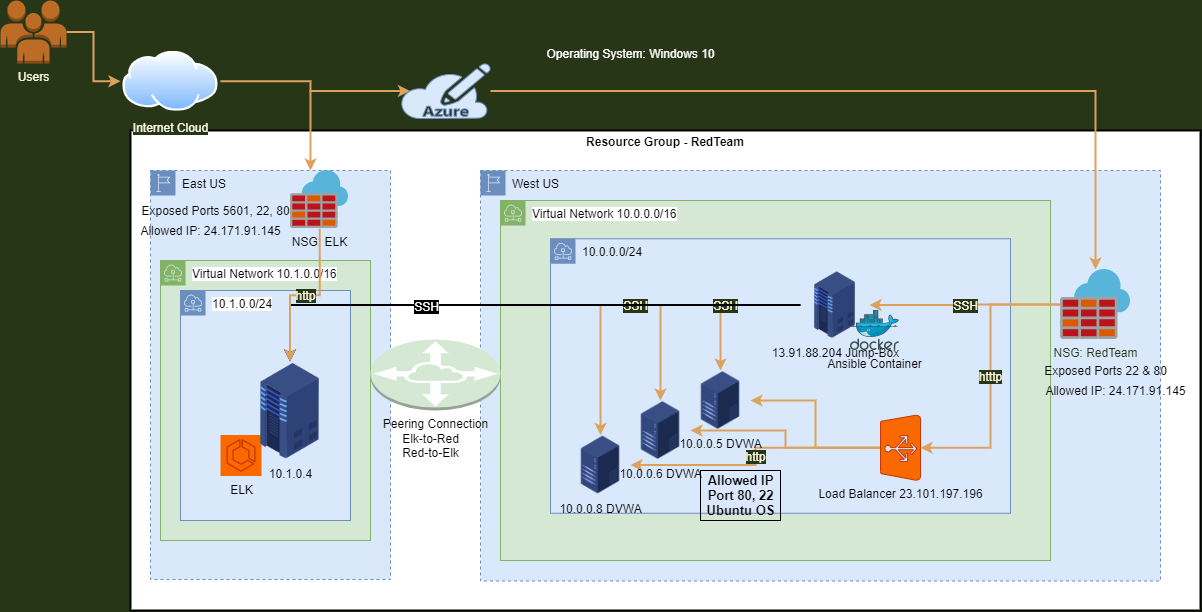

The diagram above was exported from draw.io. Its source (the exported page's mxGraphModel, read from the mxfile embedded in the PNG):
<mxGraphModel dx="2272" dy="794" grid="1" gridSize="10" guides="1" tooltips="1" connect="1" arrows="1" fold="1" page="1" pageScale="1" pageWidth="850" pageHeight="1100" background="#283618" math="0" shadow="0">
  <root>
    <mxCell id="0" />
    <mxCell id="1" parent="0" />
    <mxCell id="dntCnqdAWU7IaFlG6qDR-2" value="&lt;b&gt;Resource Group - RedTeam&lt;/b&gt;" style="fontStyle=0;verticalAlign=top;align=center;spacingTop=-2;rounded=0;whiteSpace=wrap;html=1;strokeWidth=2;container=1;collapsible=0;expand=0;recursiveResize=0;" parent="1" vertex="1">
      <mxGeometry x="-670" y="150" width="1070" height="480" as="geometry" />
    </mxCell>
    <mxCell id="lvHCFBa0-4YwaavvrF3T-65" value="East US" style="outlineConnect=0;html=1;whiteSpace=wrap;fontSize=12;fontStyle=0;shape=mxgraph.aws4.group;grIcon=mxgraph.aws4.group_region;strokeColor=#6c8ebf;fillColor=#dae8fc;verticalAlign=top;align=left;spacingLeft=30;dashed=1;" parent="dntCnqdAWU7IaFlG6qDR-2" vertex="1">
      <mxGeometry x="20" y="40" width="240" height="409" as="geometry" />
    </mxCell>
    <mxCell id="lvHCFBa0-4YwaavvrF3T-120" value="Virtual Network 10.1.0.0/16" style="outlineConnect=0;html=1;whiteSpace=wrap;fontSize=12;fontStyle=0;shape=mxgraph.aws4.group;grIcon=mxgraph.aws4.group_subnet;strokeColor=#82b366;fillColor=#d5e8d4;verticalAlign=top;align=left;spacingLeft=30;dashed=0;rounded=0;labelBackgroundColor=#FFFFFF;sketch=0;" parent="dntCnqdAWU7IaFlG6qDR-2" vertex="1">
      <mxGeometry x="30" y="130" width="210" height="280" as="geometry" />
    </mxCell>
    <mxCell id="lvHCFBa0-4YwaavvrF3T-122" value="10.1.0.0/24" style="outlineConnect=0;html=1;whiteSpace=wrap;fontSize=12;fontStyle=0;shape=mxgraph.aws4.group;grIcon=mxgraph.aws4.group_subnet;strokeColor=#6c8ebf;fillColor=#dae8fc;verticalAlign=top;align=left;spacingLeft=30;dashed=0;rounded=0;labelBackgroundColor=#FFFFFF;sketch=0;" parent="dntCnqdAWU7IaFlG6qDR-2" vertex="1">
      <mxGeometry x="50" y="160" width="170" height="230" as="geometry" />
    </mxCell>
    <mxCell id="lvHCFBa0-4YwaavvrF3T-10" value="West US" style="outlineConnect=0;html=1;whiteSpace=wrap;fontSize=12;fontStyle=0;shape=mxgraph.aws4.group;grIcon=mxgraph.aws4.group_region;strokeColor=#6c8ebf;fillColor=#dae8fc;verticalAlign=top;align=left;spacingLeft=30;dashed=1;" parent="dntCnqdAWU7IaFlG6qDR-2" vertex="1">
      <mxGeometry x="350" y="40" width="680" height="410.5" as="geometry" />
    </mxCell>
    <mxCell id="lvHCFBa0-4YwaavvrF3T-118" value="Virtual Network 10.0.0.0/16" style="outlineConnect=0;html=1;whiteSpace=wrap;fontSize=12;fontStyle=0;shape=mxgraph.aws4.group;grIcon=mxgraph.aws4.group_subnet;strokeColor=#82b366;fillColor=#d5e8d4;verticalAlign=top;align=left;spacingLeft=30;dashed=0;rounded=0;labelBackgroundColor=#FFFFFF;sketch=0;" parent="dntCnqdAWU7IaFlG6qDR-2" vertex="1">
      <mxGeometry x="370" y="70" width="550" height="360" as="geometry" />
    </mxCell>
    <mxCell id="lvHCFBa0-4YwaavvrF3T-57" value="10.0.0.0/24" style="outlineConnect=0;html=1;whiteSpace=wrap;fontSize=12;fontStyle=0;shape=mxgraph.aws4.group;grIcon=mxgraph.aws4.group_subnet;verticalAlign=top;align=left;spacingLeft=30;dashed=0;fillColor=#dae8fc;strokeColor=#6c8ebf;" parent="dntCnqdAWU7IaFlG6qDR-2" vertex="1">
      <mxGeometry x="420" y="108.25" width="460" height="274.5" as="geometry" />
    </mxCell>
    <mxCell id="lvHCFBa0-4YwaavvrF3T-112" style="edgeStyle=orthogonalEdgeStyle;rounded=0;orthogonalLoop=1;jettySize=auto;html=1;strokeWidth=2;labelBackgroundColor=#283618;strokeColor=#DDA15E;fontColor=#FEFAE0;" parent="dntCnqdAWU7IaFlG6qDR-2" source="MAnRAaWnPC3qVCt8naVl-7" target="lvHCFBa0-4YwaavvrF3T-61" edge="1">
      <mxGeometry relative="1" as="geometry" />
    </mxCell>
    <mxCell id="lvHCFBa0-4YwaavvrF3T-113" style="edgeStyle=orthogonalEdgeStyle;rounded=0;orthogonalLoop=1;jettySize=auto;html=1;strokeWidth=2;labelBackgroundColor=#283618;strokeColor=#DDA15E;fontColor=#FEFAE0;" parent="dntCnqdAWU7IaFlG6qDR-2" source="MAnRAaWnPC3qVCt8naVl-7" target="lvHCFBa0-4YwaavvrF3T-62" edge="1">
      <mxGeometry relative="1" as="geometry" />
    </mxCell>
    <mxCell id="lvHCFBa0-4YwaavvrF3T-114" value="&lt;font style=&quot;font-size: 12px&quot;&gt;http&lt;/font&gt;" style="edgeStyle=orthogonalEdgeStyle;rounded=0;orthogonalLoop=1;jettySize=auto;html=1;strokeWidth=2;labelBackgroundColor=#283618;strokeColor=#DDA15E;fontColor=#FEFAE0;" parent="dntCnqdAWU7IaFlG6qDR-2" source="MAnRAaWnPC3qVCt8naVl-7" target="lvHCFBa0-4YwaavvrF3T-63" edge="1">
      <mxGeometry relative="1" as="geometry" />
    </mxCell>
    <mxCell id="MAnRAaWnPC3qVCt8naVl-7" value="Load Balancer 23.101.197.196" style="verticalLabelPosition=bottom;html=1;verticalAlign=top;align=center;strokeColor=#C73500;fillColor=#fa6800;shape=mxgraph.azure.azure_load_balancer;direction=north;" parent="dntCnqdAWU7IaFlG6qDR-2" vertex="1">
      <mxGeometry x="750" y="284.5" width="40" height="65.5" as="geometry" />
    </mxCell>
    <mxCell id="lvHCFBa0-4YwaavvrF3T-63" value="10.0.0.8 DVWA" style="shape=image;html=1;verticalAlign=top;verticalLabelPosition=bottom;imageAspect=0;aspect=fixed;image=https://cdn2.iconfinder.com/data/icons/whcompare-isometric-web-hosting-servers/50/value-server-128.png;dashed=1;labelBackgroundColor=none;fillColor=#BC6C25;strokeColor=#DDA15E;labelBorderColor=none;" parent="dntCnqdAWU7IaFlG6qDR-2" vertex="1">
      <mxGeometry x="440" y="304.5" width="60" height="60" as="geometry" />
    </mxCell>
    <mxCell id="lvHCFBa0-4YwaavvrF3T-62" value="10.0.0.6 DVWA" style="shape=image;html=1;verticalAlign=top;verticalLabelPosition=bottom;imageAspect=0;aspect=fixed;image=https://cdn2.iconfinder.com/data/icons/whcompare-isometric-web-hosting-servers/50/value-server-128.png;dashed=1;labelBackgroundColor=none;fillColor=#BC6C25;strokeColor=#DDA15E;" parent="dntCnqdAWU7IaFlG6qDR-2" vertex="1">
      <mxGeometry x="500" y="270" width="60" height="60" as="geometry" />
    </mxCell>
    <mxCell id="lvHCFBa0-4YwaavvrF3T-61" value="10.0.0.5 DVWA" style="shape=image;html=1;verticalAlign=top;verticalLabelPosition=bottom;imageAspect=0;aspect=fixed;image=https://cdn2.iconfinder.com/data/icons/whcompare-isometric-web-hosting-servers/50/value-server-128.png;dashed=1;labelBackgroundColor=none;fillColor=#BC6C25;strokeColor=#DDA15E;" parent="dntCnqdAWU7IaFlG6qDR-2" vertex="1">
      <mxGeometry x="560" y="240" width="60" height="60" as="geometry" />
    </mxCell>
    <mxCell id="lvHCFBa0-4YwaavvrF3T-107" style="edgeStyle=orthogonalEdgeStyle;rounded=0;orthogonalLoop=1;jettySize=auto;html=1;strokeWidth=2;labelBackgroundColor=#283618;strokeColor=#DDA15E;fontColor=#FEFAE0;" parent="dntCnqdAWU7IaFlG6qDR-2" source="lvHCFBa0-4YwaavvrF3T-64" target="lvHCFBa0-4YwaavvrF3T-62" edge="1">
      <mxGeometry relative="1" as="geometry" />
    </mxCell>
    <mxCell id="lvHCFBa0-4YwaavvrF3T-108" value="&lt;font style=&quot;font-size: 12px&quot;&gt;SSH&lt;/font&gt;" style="edgeStyle=orthogonalEdgeStyle;rounded=0;orthogonalLoop=1;jettySize=auto;html=1;strokeWidth=2;labelBackgroundColor=#283618;strokeColor=#DDA15E;fontColor=#FEFAE0;" parent="dntCnqdAWU7IaFlG6qDR-2" source="lvHCFBa0-4YwaavvrF3T-64" target="lvHCFBa0-4YwaavvrF3T-63" edge="1">
      <mxGeometry relative="1" as="geometry" />
    </mxCell>
    <mxCell id="lvHCFBa0-4YwaavvrF3T-109" value="&lt;font style=&quot;font-size: 12px&quot;&gt;SSH&lt;/font&gt;" style="edgeStyle=orthogonalEdgeStyle;rounded=0;orthogonalLoop=1;jettySize=auto;html=1;strokeWidth=2;labelBackgroundColor=#283618;strokeColor=#DDA15E;fontColor=#FEFAE0;" parent="dntCnqdAWU7IaFlG6qDR-2" source="lvHCFBa0-4YwaavvrF3T-64" target="lvHCFBa0-4YwaavvrF3T-61" edge="1">
      <mxGeometry x="0.03" relative="1" as="geometry">
        <mxPoint as="offset" />
      </mxGeometry>
    </mxCell>
    <mxCell id="0l0DyhP7C1gkFXnyzGui-1" style="edgeStyle=orthogonalEdgeStyle;rounded=0;orthogonalLoop=1;jettySize=auto;html=1;strokeWidth=2;" edge="1" parent="dntCnqdAWU7IaFlG6qDR-2" source="lvHCFBa0-4YwaavvrF3T-64" target="lvHCFBa0-4YwaavvrF3T-74">
      <mxGeometry relative="1" as="geometry" />
    </mxCell>
    <mxCell id="0l0DyhP7C1gkFXnyzGui-2" value="&lt;font style=&quot;font-size: 12px ; background-color: rgb(0 , 0 , 0)&quot; color=&quot;#ffffff&quot;&gt;SSH&lt;/font&gt;" style="edgeLabel;html=1;align=center;verticalAlign=middle;resizable=0;points=[];" vertex="1" connectable="0" parent="0l0DyhP7C1gkFXnyzGui-1">
      <mxGeometry x="0.3228" y="1" relative="1" as="geometry">
        <mxPoint as="offset" />
      </mxGeometry>
    </mxCell>
    <mxCell id="lvHCFBa0-4YwaavvrF3T-64" value="13.91.88.204 Jump-Box" style="shape=image;html=1;verticalAlign=top;verticalLabelPosition=bottom;imageAspect=0;aspect=fixed;image=https://cdn2.iconfinder.com/data/icons/whcompare-isometric-web-hosting-servers/50/server-2-128.png;dashed=1;labelBackgroundColor=none;fillColor=#BC6C25;strokeColor=#DDA15E;" parent="dntCnqdAWU7IaFlG6qDR-2" vertex="1">
      <mxGeometry x="670" y="140" width="69" height="69" as="geometry" />
    </mxCell>
    <mxCell id="dntCnqdAWU7IaFlG6qDR-38" value="Ansible Container" style="aspect=fixed;html=1;points=[];align=center;image;fontSize=12;image=img/lib/mscae/Docker.svg;dashed=1;labelBackgroundColor=none;fillColor=#BC6C25;strokeColor=#DDA15E;" parent="dntCnqdAWU7IaFlG6qDR-2" vertex="1">
      <mxGeometry x="720" y="180" width="48.79" height="40" as="geometry" />
    </mxCell>
    <mxCell id="lvHCFBa0-4YwaavvrF3T-55" value="NSG: ELK" style="aspect=fixed;html=1;points=[];align=center;image;fontSize=12;image=img/lib/mscae/Azure_Firewall.svg;dashed=1;labelBackgroundColor=none;fillColor=#BC6C25;strokeColor=#DDA15E;" parent="dntCnqdAWU7IaFlG6qDR-2" vertex="1">
      <mxGeometry x="160" y="40" width="58.25" height="58.25" as="geometry" />
    </mxCell>
    <mxCell id="lvHCFBa0-4YwaavvrF3T-75" value="ELK" style="outlineConnect=0;gradientDirection=north;fillColor=#fa6800;strokeColor=#C73500;dashed=0;verticalLabelPosition=bottom;verticalAlign=top;align=center;html=1;fontSize=12;fontStyle=0;aspect=fixed;shape=mxgraph.aws4.resourceIcon;resIcon=mxgraph.aws4.ecs;" parent="dntCnqdAWU7IaFlG6qDR-2" vertex="1">
      <mxGeometry x="90" y="304.5" width="41" height="41" as="geometry" />
    </mxCell>
    <mxCell id="lvHCFBa0-4YwaavvrF3T-74" value="10.1.0.4" style="shape=image;html=1;verticalAlign=top;verticalLabelPosition=bottom;imageAspect=0;aspect=fixed;image=https://cdn2.iconfinder.com/data/icons/whcompare-isometric-web-hosting-servers/50/server-2-128.png;dashed=1;fillColor=#BC6C25;labelBackgroundColor=none;strokeColor=#DDA15E;" parent="dntCnqdAWU7IaFlG6qDR-2" vertex="1">
      <mxGeometry x="110" y="231" width="99" height="99" as="geometry" />
    </mxCell>
    <mxCell id="lvHCFBa0-4YwaavvrF3T-98" value="&lt;font style=&quot;font-size: 12px&quot;&gt;http&lt;/font&gt;" style="edgeStyle=orthogonalEdgeStyle;rounded=0;orthogonalLoop=1;jettySize=auto;html=1;strokeWidth=2;labelBackgroundColor=#283618;strokeColor=#DDA15E;fontColor=#FEFAE0;" parent="dntCnqdAWU7IaFlG6qDR-2" source="lvHCFBa0-4YwaavvrF3T-55" target="lvHCFBa0-4YwaavvrF3T-74" edge="1">
      <mxGeometry relative="1" as="geometry" />
    </mxCell>
    <mxCell id="lvHCFBa0-4YwaavvrF3T-105" value="&lt;font style=&quot;font-size: 12px&quot;&gt;SSH&lt;/font&gt;" style="edgeStyle=orthogonalEdgeStyle;rounded=0;orthogonalLoop=1;jettySize=auto;html=1;strokeWidth=2;labelBackgroundColor=#283618;strokeColor=#DDA15E;fontColor=#FEFAE0;" parent="dntCnqdAWU7IaFlG6qDR-2" source="lvHCFBa0-4YwaavvrF3T-56" target="lvHCFBa0-4YwaavvrF3T-64" edge="1">
      <mxGeometry relative="1" as="geometry" />
    </mxCell>
    <mxCell id="lvHCFBa0-4YwaavvrF3T-111" value="&lt;font style=&quot;font-size: 12px&quot;&gt;htttp&lt;/font&gt;" style="edgeStyle=orthogonalEdgeStyle;rounded=0;orthogonalLoop=1;jettySize=auto;html=1;entryX=0.5;entryY=1;entryDx=0;entryDy=0;entryPerimeter=0;strokeWidth=2;labelBackgroundColor=#283618;strokeColor=#DDA15E;fontColor=#FEFAE0;" parent="dntCnqdAWU7IaFlG6qDR-2" source="lvHCFBa0-4YwaavvrF3T-56" target="MAnRAaWnPC3qVCt8naVl-7" edge="1">
      <mxGeometry relative="1" as="geometry" />
    </mxCell>
    <mxCell id="lvHCFBa0-4YwaavvrF3T-56" value="NSG: RedTeam" style="aspect=fixed;html=1;points=[];align=center;image;fontSize=12;image=img/lib/mscae/Azure_Firewall.svg;dashed=1;labelBackgroundColor=none;fillColor=#BC6C25;strokeColor=#DDA15E;fontColor=#283618;" parent="dntCnqdAWU7IaFlG6qDR-2" vertex="1">
      <mxGeometry x="930" y="139" width="69.99" height="70" as="geometry" />
    </mxCell>
    <mxCell id="lvHCFBa0-4YwaavvrF3T-69" value="Peering Connection" style="outlineConnect=0;dashed=0;verticalLabelPosition=bottom;verticalAlign=top;align=center;html=1;shape=mxgraph.aws3.vpc_peering;fillColor=#d5e8d4;strokeColor=#82b366;" parent="dntCnqdAWU7IaFlG6qDR-2" vertex="1">
      <mxGeometry x="240" y="209" width="130" height="71" as="geometry" />
    </mxCell>
    <mxCell id="lvHCFBa0-4YwaavvrF3T-123" value="Exposed Ports 5601, 22, 80" style="text;html=1;resizable=0;autosize=1;align=center;verticalAlign=middle;points=[];fillColor=none;strokeColor=none;rounded=0;labelBackgroundColor=none;sketch=0;fontColor=#000000;" parent="dntCnqdAWU7IaFlG6qDR-2" vertex="1">
      <mxGeometry x="5" y="70" width="160" height="20" as="geometry" />
    </mxCell>
    <mxCell id="lvHCFBa0-4YwaavvrF3T-124" value="Exposed Ports 22 &amp;amp; 80" style="text;html=1;resizable=0;autosize=1;align=center;verticalAlign=middle;points=[];fillColor=none;strokeColor=none;rounded=0;labelBackgroundColor=none;sketch=0;fontColor=#000000;" parent="dntCnqdAWU7IaFlG6qDR-2" vertex="1">
      <mxGeometry x="904.99" y="230" width="140" height="20" as="geometry" />
    </mxCell>
    <mxCell id="lvHCFBa0-4YwaavvrF3T-125" value="Allowed IP: 24.171.91.145" style="text;html=1;resizable=0;autosize=1;align=center;verticalAlign=middle;points=[];fillColor=none;strokeColor=none;rounded=0;labelBackgroundColor=none;sketch=0;fontColor=#000000;" parent="dntCnqdAWU7IaFlG6qDR-2" vertex="1">
      <mxGeometry x="904.99" y="250" width="160" height="20" as="geometry" />
    </mxCell>
    <mxCell id="lvHCFBa0-4YwaavvrF3T-126" value="Allowed IP: 24.171.91.145" style="text;html=1;resizable=0;autosize=1;align=center;verticalAlign=middle;points=[];fillColor=none;strokeColor=none;rounded=0;labelBackgroundColor=none;sketch=0;fontColor=#000000;" parent="dntCnqdAWU7IaFlG6qDR-2" vertex="1">
      <mxGeometry y="90" width="160" height="20" as="geometry" />
    </mxCell>
    <mxCell id="lvHCFBa0-4YwaavvrF3T-127" value="Elk-to-Red&lt;br&gt;Red-to-Elk" style="text;html=1;resizable=0;autosize=1;align=center;verticalAlign=middle;points=[];fillColor=none;strokeColor=none;rounded=0;labelBackgroundColor=none;sketch=0;fontColor=#000000;" parent="dntCnqdAWU7IaFlG6qDR-2" vertex="1">
      <mxGeometry x="265" y="299.5" width="70" height="30" as="geometry" />
    </mxCell>
    <mxCell id="0l0DyhP7C1gkFXnyzGui-3" value="&lt;font style=&quot;font-size: 13px&quot;&gt;&lt;b&gt;Allowed IP&lt;br&gt;Port 80, 22&lt;br&gt;Ubuntu OS&lt;/b&gt;&lt;/font&gt;" style="text;html=1;resizable=0;autosize=1;align=center;verticalAlign=middle;points=[];fillColor=none;rounded=0;strokeColor=#000000;" vertex="1" parent="dntCnqdAWU7IaFlG6qDR-2">
      <mxGeometry x="570" y="340" width="80" height="50" as="geometry" />
    </mxCell>
    <mxCell id="lvHCFBa0-4YwaavvrF3T-81" style="edgeStyle=orthogonalEdgeStyle;rounded=0;orthogonalLoop=1;jettySize=auto;html=1;strokeWidth=2;labelBackgroundColor=#283618;strokeColor=#DDA15E;fontColor=#FEFAE0;" parent="1" source="dntCnqdAWU7IaFlG6qDR-31" target="dntCnqdAWU7IaFlG6qDR-7" edge="1">
      <mxGeometry relative="1" as="geometry" />
    </mxCell>
    <mxCell id="dntCnqdAWU7IaFlG6qDR-31" value="Users" style="outlineConnect=0;dashed=0;verticalLabelPosition=bottom;verticalAlign=top;align=center;html=1;shape=mxgraph.aws3.users;fillColor=#BC6C25;strokeColor=#DDA15E;fontColor=#FEFAE0;" parent="1" vertex="1">
      <mxGeometry x="-800" y="20" width="66" height="63" as="geometry" />
    </mxCell>
    <mxCell id="lvHCFBa0-4YwaavvrF3T-82" style="edgeStyle=orthogonalEdgeStyle;rounded=0;orthogonalLoop=1;jettySize=auto;html=1;entryX=0.105;entryY=0.5;entryDx=0;entryDy=0;entryPerimeter=0;strokeWidth=2;labelBackgroundColor=#283618;strokeColor=#DDA15E;fontColor=#FEFAE0;" parent="1" source="dntCnqdAWU7IaFlG6qDR-7" target="lvHCFBa0-4YwaavvrF3T-79" edge="1">
      <mxGeometry relative="1" as="geometry" />
    </mxCell>
    <mxCell id="dntCnqdAWU7IaFlG6qDR-7" value="Internet Cloud" style="aspect=fixed;perimeter=ellipsePerimeter;html=1;align=center;shadow=0;dashed=0;spacingTop=3;image;image=img/lib/active_directory/internet_cloud.svg;labelBackgroundColor=#283618;fillColor=#BC6C25;strokeColor=#DDA15E;fontColor=#FEFAE0;" parent="1" vertex="1">
      <mxGeometry x="-680" y="70.75" width="100" height="60" as="geometry" />
    </mxCell>
    <mxCell id="lvHCFBa0-4YwaavvrF3T-83" style="edgeStyle=orthogonalEdgeStyle;rounded=0;orthogonalLoop=1;jettySize=auto;html=1;strokeWidth=2;labelBackgroundColor=#283618;strokeColor=#DDA15E;fontColor=#FEFAE0;" parent="1" source="lvHCFBa0-4YwaavvrF3T-79" target="lvHCFBa0-4YwaavvrF3T-56" edge="1">
      <mxGeometry relative="1" as="geometry" />
    </mxCell>
    <mxCell id="lvHCFBa0-4YwaavvrF3T-115" style="edgeStyle=orthogonalEdgeStyle;rounded=0;orthogonalLoop=1;jettySize=auto;html=1;strokeWidth=2;labelBackgroundColor=#283618;strokeColor=#DDA15E;fontColor=#FEFAE0;" parent="1" source="lvHCFBa0-4YwaavvrF3T-79" target="lvHCFBa0-4YwaavvrF3T-55" edge="1">
      <mxGeometry relative="1" as="geometry">
        <Array as="points">
          <mxPoint x="-490" y="111" />
        </Array>
      </mxGeometry>
    </mxCell>
    <mxCell id="lvHCFBa0-4YwaavvrF3T-79" value="" style="verticalLabelPosition=bottom;html=1;verticalAlign=top;align=center;shape=mxgraph.azure.azure_subscription;fillColor=#dae8fc;strokeColor=#6c8ebf;" parent="1" vertex="1">
      <mxGeometry x="-400" y="83" width="90" height="55" as="geometry" />
    </mxCell>
    <mxCell id="lvHCFBa0-4YwaavvrF3T-128" value="&lt;font color=&quot;#ffffff&quot;&gt;Operating System: Windows 10&lt;/font&gt;" style="text;html=1;resizable=0;autosize=1;align=center;verticalAlign=middle;points=[];fillColor=none;strokeColor=none;rounded=0;labelBackgroundColor=none;sketch=0;fontColor=#000000;" parent="1" vertex="1">
      <mxGeometry x="-260" y="63" width="180" height="20" as="geometry" />
    </mxCell>
  </root>
</mxGraphModel>